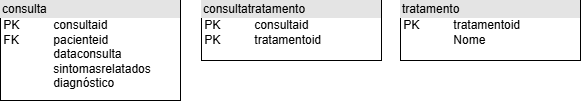

The diagram above was exported from draw.io. Its source (the exported page's mxGraphModel, read from the mxfile embedded in the PNG):
<mxGraphModel dx="703" dy="828" grid="1" gridSize="10" guides="1" tooltips="1" connect="1" arrows="1" fold="1" page="1" pageScale="1" pageWidth="827" pageHeight="1169" math="0" shadow="0">
  <root>
    <mxCell id="WIyWlLk6GJQsqaUBKTNV-0" />
    <mxCell id="WIyWlLk6GJQsqaUBKTNV-1" parent="WIyWlLk6GJQsqaUBKTNV-0" />
    <mxCell id="d79PMj54wB3hLiYUZPcV-6" value="&lt;div style=&quot;box-sizing: border-box; width: 100%; background: rgb(228, 228, 228); padding: 2px;&quot;&gt;consulta&lt;/div&gt;&lt;div&gt;&amp;nbsp;PK&lt;span style=&quot;white-space: pre;&quot;&gt;&#09;&lt;/span&gt;&lt;span style=&quot;white-space: pre;&quot;&gt;&#09;&lt;/span&gt;consultaid&lt;/div&gt;&amp;nbsp;FK&lt;span style=&quot;white-space: pre;&quot;&gt;&#09;&lt;/span&gt;&lt;span style=&quot;white-space: pre;&quot;&gt;&#09;&lt;/span&gt;pacienteid&lt;br&gt;&lt;div&gt;&amp;nbsp;&lt;span style=&quot;white-space: pre;&quot;&gt;&#09;&lt;/span&gt;&lt;span style=&quot;white-space: pre;&quot;&gt;&#09;&lt;/span&gt;dataconsulta&lt;/div&gt;&lt;div&gt;&amp;nbsp;&lt;span style=&quot;white-space: pre;&quot;&gt;&#09;&lt;/span&gt;&lt;span style=&quot;white-space: pre;&quot;&gt;&#09;&lt;/span&gt;sintomasrelatados&lt;/div&gt;&lt;div&gt;&lt;span style=&quot;white-space: pre;&quot;&gt;&#09;&lt;/span&gt;&lt;span style=&quot;white-space: pre;&quot;&gt;&#09;&lt;/span&gt;diagnóstico&lt;/div&gt;" style="verticalAlign=top;align=left;overflow=fill;html=1;whiteSpace=wrap;" parent="WIyWlLk6GJQsqaUBKTNV-1" vertex="1">
      <mxGeometry x="110" y="410" width="180" height="100" as="geometry" />
    </mxCell>
    <mxCell id="d79PMj54wB3hLiYUZPcV-14" value="&lt;div style=&quot;box-sizing: border-box; width: 100%; background: rgb(228, 228, 228); padding: 2px;&quot;&gt;consultatratamento&lt;/div&gt;&lt;div&gt;&amp;nbsp;PK&lt;span style=&quot;white-space: pre;&quot;&gt;&#09;&lt;/span&gt;&lt;span style=&quot;white-space: pre;&quot;&gt;&#09;&lt;/span&gt;consultaid&lt;/div&gt;&amp;nbsp;PK&lt;span style=&quot;white-space: pre;&quot;&gt;&#09;&lt;/span&gt;&lt;span style=&quot;white-space: pre;&quot;&gt;&#09;&lt;/span&gt;tratamentoid&lt;br&gt;&lt;div&gt;&amp;nbsp;&lt;span style=&quot;white-space: pre;&quot;&gt;&#09;&lt;/span&gt;&lt;span style=&quot;white-space: pre;&quot;&gt;&#09;&lt;/span&gt;&lt;/div&gt;&lt;div&gt;&amp;nbsp;&lt;span style=&quot;white-space: pre;&quot;&gt;&#09;&lt;/span&gt;&lt;/div&gt;&lt;div&gt;&lt;span style=&quot;white-space: pre;&quot;&gt;&#09;&lt;/span&gt;&lt;span style=&quot;white-space: pre;&quot;&gt;&#09;&lt;/span&gt;&lt;br&gt;&lt;/div&gt;&lt;div&gt;&lt;span style=&quot;white-space: pre;&quot;&gt;&#09;&lt;/span&gt;&lt;span style=&quot;white-space: pre;&quot;&gt;&#09;&lt;/span&gt;&lt;br&gt;&lt;/div&gt;" style="verticalAlign=top;align=left;overflow=fill;html=1;whiteSpace=wrap;" parent="WIyWlLk6GJQsqaUBKTNV-1" vertex="1">
      <mxGeometry x="311" y="410" width="180" height="60" as="geometry" />
    </mxCell>
    <mxCell id="bsaq9F_UjZG4VYXcM64P-0" value="&lt;div style=&quot;box-sizing: border-box; width: 100%; background: rgb(228, 228, 228); padding: 2px;&quot;&gt;tratamento&lt;/div&gt;&lt;div&gt;&amp;nbsp;PK&lt;span style=&quot;white-space: pre;&quot;&gt;&#09;&lt;/span&gt;&lt;span style=&quot;white-space: pre;&quot;&gt;&#09;&lt;/span&gt;tratamentoid&lt;/div&gt;&amp;nbsp;&lt;span style=&quot;white-space: pre;&quot;&gt;&#09;&lt;/span&gt;&lt;span style=&quot;white-space: pre;&quot;&gt;&#09;&lt;/span&gt;Nome&lt;br&gt;&lt;div&gt;&amp;nbsp;&lt;span style=&quot;white-space: pre;&quot;&gt;&#09;&lt;/span&gt;&lt;span style=&quot;white-space: pre;&quot;&gt;&#09;&lt;/span&gt;&lt;br&gt;&lt;/div&gt;" style="verticalAlign=top;align=left;overflow=fill;html=1;whiteSpace=wrap;" vertex="1" parent="WIyWlLk6GJQsqaUBKTNV-1">
      <mxGeometry x="510" y="410" width="180" height="60" as="geometry" />
    </mxCell>
  </root>
</mxGraphModel>